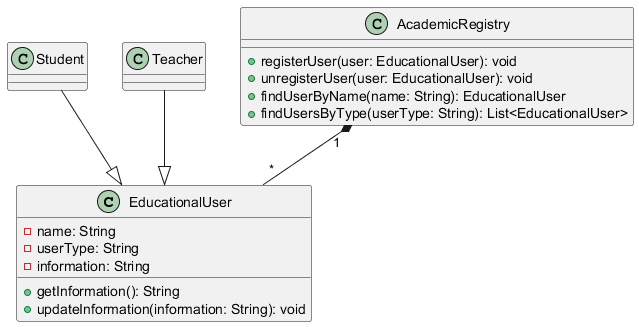

The diagram above was rendered by PlantUML. Its source (embedded in the PNG):
@startuml
class EducationalUser {
  - name: String
  - userType: String
  - information: String
  + getInformation(): String
  + updateInformation(information: String): void
}

class Student {
}

class Teacher {
}

class AcademicRegistry {
  + registerUser(user: EducationalUser): void
  + unregisterUser(user: EducationalUser): void
  + findUserByName(name: String): EducationalUser
  + findUsersByType(userType: String): List<EducationalUser>
}

Student --|> EducationalUser
Teacher --|> EducationalUser
AcademicRegistry "1" *-- "*" EducationalUser
@enduml